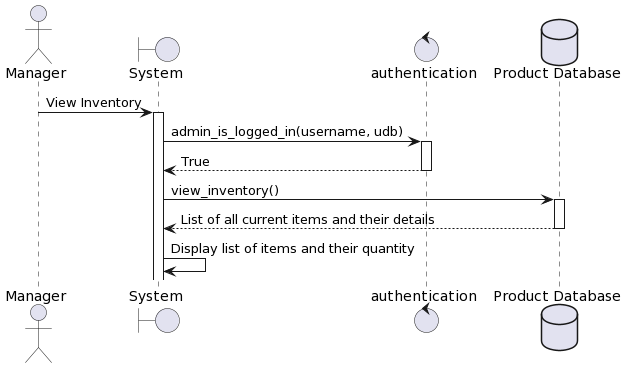

The diagram above was rendered by PlantUML. Its source (embedded in the PNG):
@startuml
actor Manager
boundary "System" as system
control "authentication" as auth 
Database "Product Database" as pdb
Manager -> system: View Inventory
activate system
system -> auth: admin_is_logged_in(username, udb)
activate auth
auth --> system: True
deactivate auth
system -> pdb: view_inventory()
activate pdb
pdb --> system: List of all current items and their details
deactivate pdb
system -> system: Display list of items and their quantity
@enduml